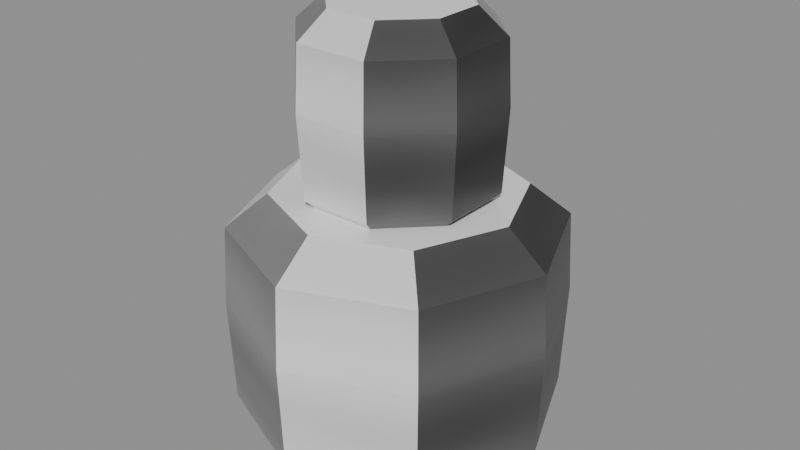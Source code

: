 # Source: earth-structural.blend  (saved by Blender 5.0.118; exported with 4.5.12 LTS)
import bpy
from mathutils import Matrix  # noqa: F401  (used for matrix-valued properties, if any)

bpy.ops.wm.read_factory_settings(use_empty=True)
scene = bpy.context.scene
scene.name = 'Scene'

# ---- images (referenced by path relative to the original .blend; pixels are not part of the script)
import os
ASSET_DIR = os.environ.get("B2B_ASSET_DIR", "")  # directory of the original .blend (textures are referenced by path, not embedded)
HERE = os.path.dirname(os.path.abspath(__file__))  # packed textures are extracted next to this script under _unpacked/

def load_image(name, relpath, width, height, colorspace="sRGB"):
    """Load a texture the original file referenced (path relative to the .blend, or extracted next to this script)."""
    p = next((c for c in (os.path.join(HERE, relpath), os.path.join(ASSET_DIR, relpath)) if relpath and os.path.exists(c)), "")
    if p:
        img = bpy.data.images.load(p, check_existing=True)
        img.name = name
    else:  # same state as the original file: an image datablock whose file is absent (Cycles renders it pink)
        img = bpy.data.images.new(name, width, height)
        img.source = "FILE"
        img.filepath = "//" + (relpath or name)
    img.colorspace_settings.name = colorspace
    return img
img_crystal_earth_structural = load_image('crystal-earth-structural', '_unpacked/structural.027a9805.png', 256, 256, 'sRGB')

# ---- materials (node trees are filled in below, after node groups)
mat_magenheim_earth_structural = bpy.data.materials.new('magenheim.earth-structural')

# ---- material node trees
mat_magenheim_earth_structural.use_nodes = True; mat_magenheim_earth_structural.node_tree.nodes.clear()
_N = mat_magenheim_earth_structural.node_tree.nodes; _L = mat_magenheim_earth_structural.node_tree.links
n0 = _N.new('ShaderNodeBsdfPrincipled'); n0.name = 'Principled BSDF'; n0.location = (-200, 100)
n0.inputs[2].default_value = 0.34
n1 = _N.new('ShaderNodeOutputMaterial'); n1.name = 'Material Output'; n1.location = (200, 100)
n2 = _N.new('ShaderNodeTexImage'); n2.name = 'Image Texture'; n2.location = (0, 0)
n2.image = img_crystal_earth_structural
_L.new(n0.outputs[0], n1.inputs[0])
_L.new(n2.outputs[0], n0.inputs[0])
n1.is_active_output = True

# ---- meshes
me_earth_structural = bpy.data.meshes.new('earth-structural')
me_earth_structural.from_pydata([(0.06781, -0.06781, -0.108), (0.05174, -0.05174, -0.1275), (0.07317, 0.0, -0.1275), (0.0959, 0.0, -0.108), (0.06781, -0.06781, -0.108), (0.07317, 0.0, -0.1275), (5.872e-18, -0.0959, -0.108), (4.48e-18, -0.07317, -0.1275), (0.05174, -0.05174, -0.1275), (0.06781, -0.06781, -0.108), (5.872e-18, -0.0959, -0.108), (0.05174, -0.05174, -0.1275), (-0.06781, -0.06781, -0.108), (-0.05174, -0.05174, -0.1275), (4.48e-18, -0.07317, -0.1275), (5.872e-18, -0.0959, -0.108), (-0.06781, -0.06781, -0.108), (4.48e-18, -0.07317, -0.1275), (-0.0959, -1.174e-17, -0.108), (-0.07317, -8.96e-18, -0.1275), (-0.05174, -0.05174, -0.1275), (-0.06781, -0.06781, -0.108), (-0.0959, -1.174e-17, -0.108), (-0.05174, -0.05174, -0.1275), (-0.06781, 0.06781, -0.108), (-0.05174, 0.05174, -0.1275), (-0.07317, -8.96e-18, -0.1275), (-0.0959, -1.174e-17, -0.108), (-0.06781, 0.06781, -0.108), (-0.07317, -8.96e-18, -0.1275), (-1.762e-17, 0.0959, -0.108), (-1.344e-17, 0.07317, -0.1275), (-0.05174, 0.05174, -0.1275), (-0.06781, 0.06781, -0.108), (-1.762e-17, 0.0959, -0.108), (-0.05174, 0.05174, -0.1275), (0.06781, 0.06781, -0.108), (0.05174, 0.05174, -0.1275), (-1.344e-17, 0.07317, -0.1275), (-1.762e-17, 0.0959, -0.108), (0.06781, 0.06781, -0.108), (-1.344e-17, 0.07317, -0.1275), (0.0959, 0.0, -0.108), (0.07317, 0.0, -0.1275), (0.05174, 0.05174, -0.1275), (0.06781, 0.06781, -0.108), (0.0959, 0.0, -0.108), (0.05174, 0.05174, -0.1275), (0.06961, -0.06961, -0.045), (0.06781, -0.06781, -0.108), (0.0959, 0.0, -0.108), (0.09844, 0.0, -0.045), (0.06961, -0.06961, -0.045), (0.0959, 0.0, -0.108), (6.028e-18, -0.09844, -0.045), (5.872e-18, -0.0959, -0.108), (0.06781, -0.06781, -0.108), (0.06961, -0.06961, -0.045), (6.028e-18, -0.09844, -0.045), (0.06781, -0.06781, -0.108), (-0.06961, -0.06961, -0.045), (-0.06781, -0.06781, -0.108), (5.872e-18, -0.0959, -0.108), (6.028e-18, -0.09844, -0.045), (-0.06961, -0.06961, -0.045), (5.872e-18, -0.0959, -0.108), (-0.09844, -1.206e-17, -0.045), (-0.0959, -1.174e-17, -0.108), (-0.06781, -0.06781, -0.108), (-0.06961, -0.06961, -0.045), (-0.09844, -1.206e-17, -0.045), (-0.06781, -0.06781, -0.108), (-0.06961, 0.06961, -0.045), (-0.06781, 0.06781, -0.108), (-0.0959, -1.174e-17, -0.108), (-0.09844, -1.206e-17, -0.045), (-0.06961, 0.06961, -0.045), (-0.0959, -1.174e-17, -0.108), (-1.808e-17, 0.09844, -0.045), (-1.762e-17, 0.0959, -0.108), (-0.06781, 0.06781, -0.108), (-0.06961, 0.06961, -0.045), (-1.808e-17, 0.09844, -0.045), (-0.06781, 0.06781, -0.108), (0.06961, 0.06961, -0.045), (0.06781, 0.06781, -0.108), (-1.762e-17, 0.0959, -0.108), (-1.808e-17, 0.09844, -0.045), (0.06961, 0.06961, -0.045), (-1.762e-17, 0.0959, -0.108), (0.09844, 0.0, -0.045), (0.0959, 0.0, -0.108), (0.06781, 0.06781, -0.108), (0.06961, 0.06961, -0.045), (0.09844, 0.0, -0.045), (0.06781, 0.06781, -0.108), (0.0677, -0.0677, 0.003), (0.06961, -0.06961, -0.045), (0.09844, 0.0, -0.045), (0.09574, 0.0, 0.003), (0.0677, -0.0677, 0.003), (0.09844, 0.0, -0.045), (5.862e-18, -0.09574, 0.003), (6.028e-18, -0.09844, -0.045), (0.06961, -0.06961, -0.045), (0.0677, -0.0677, 0.003), (5.862e-18, -0.09574, 0.003), (0.06961, -0.06961, -0.045), (-0.0677, -0.0677, 0.003), (-0.06961, -0.06961, -0.045), (6.028e-18, -0.09844, -0.045), (5.862e-18, -0.09574, 0.003), (-0.0677, -0.0677, 0.003), (6.028e-18, -0.09844, -0.045), (-0.09574, -1.172e-17, 0.003), (-0.09844, -1.206e-17, -0.045), (-0.06961, -0.06961, -0.045), (-0.0677, -0.0677, 0.003), (-0.09574, -1.172e-17, 0.003), (-0.06961, -0.06961, -0.045), (-0.0677, 0.0677, 0.003), (-0.06961, 0.06961, -0.045), (-0.09844, -1.206e-17, -0.045), (-0.09574, -1.172e-17, 0.003), (-0.0677, 0.0677, 0.003), (-0.09844, -1.206e-17, -0.045), (-1.759e-17, 0.09574, 0.003), (-1.808e-17, 0.09844, -0.045), (-0.06961, 0.06961, -0.045), (-0.0677, 0.0677, 0.003), (-1.759e-17, 0.09574, 0.003), (-0.06961, 0.06961, -0.045), (0.0677, 0.0677, 0.003), (0.06961, 0.06961, -0.045), (-1.808e-17, 0.09844, -0.045), (-1.759e-17, 0.09574, 0.003), (0.0677, 0.0677, 0.003), (-1.808e-17, 0.09844, -0.045), (0.09574, 0.0, 0.003), (0.09844, 0.0, -0.045), (0.06961, 0.06961, -0.045), (0.0677, 0.0677, 0.003), (0.09574, 0.0, 0.003), (0.06961, 0.06961, -0.045), (0.05068, -0.05068, 0.0225), (0.0677, -0.0677, 0.003), (0.09574, 0.0, 0.003), (0.07167, 0.0, 0.0225), (0.05068, -0.05068, 0.0225), (0.09574, 0.0, 0.003), (4.388e-18, -0.07167, 0.0225), (5.862e-18, -0.09574, 0.003), (0.0677, -0.0677, 0.003), (0.05068, -0.05068, 0.0225), (4.388e-18, -0.07167, 0.0225), (0.0677, -0.0677, 0.003), (-0.05068, -0.05068, 0.0225), (-0.0677, -0.0677, 0.003), (5.862e-18, -0.09574, 0.003), (4.388e-18, -0.07167, 0.0225), (-0.05068, -0.05068, 0.0225), (5.862e-18, -0.09574, 0.003), (-0.07167, -8.777e-18, 0.0225), (-0.09574, -1.172e-17, 0.003), (-0.0677, -0.0677, 0.003), (-0.05068, -0.05068, 0.0225), (-0.07167, -8.777e-18, 0.0225), (-0.0677, -0.0677, 0.003), (-0.05068, 0.05068, 0.0225), (-0.0677, 0.0677, 0.003), (-0.09574, -1.172e-17, 0.003), (-0.07167, -8.777e-18, 0.0225), (-0.05068, 0.05068, 0.0225), (-0.09574, -1.172e-17, 0.003), (-1.316e-17, 0.07167, 0.0225), (-1.759e-17, 0.09574, 0.003), (-0.0677, 0.0677, 0.003), (-0.05068, 0.05068, 0.0225), (-1.316e-17, 0.07167, 0.0225), (-0.0677, 0.0677, 0.003), (0.05068, 0.05068, 0.0225), (0.0677, 0.0677, 0.003), (-1.759e-17, 0.09574, 0.003), (-1.316e-17, 0.07167, 0.0225), (0.05068, 0.05068, 0.0225), (-1.759e-17, 0.09574, 0.003), (0.07167, 0.0, 0.0225), (0.09574, 0.0, 0.003), (0.0677, 0.0677, 0.003), (0.05068, 0.05068, 0.0225), (0.07167, 0.0, 0.0225), (0.0677, 0.0677, 0.003), (0.07317, 0.0, -0.1275), (0.05174, -0.05174, -0.1275), (4.48e-18, -0.07317, -0.1275), (0.07317, 0.0, -0.1275), (4.48e-18, -0.07317, -0.1275), (-0.05174, -0.05174, -0.1275), (0.07317, 0.0, -0.1275), (-0.05174, -0.05174, -0.1275), (-0.07317, -8.96e-18, -0.1275), (0.07317, 0.0, -0.1275), (-0.07317, -8.96e-18, -0.1275), (-0.05174, 0.05174, -0.1275), (0.07317, 0.0, -0.1275), (-0.05174, 0.05174, -0.1275), (-1.344e-17, 0.07317, -0.1275), (0.07317, 0.0, -0.1275), (-1.344e-17, 0.07317, -0.1275), (0.05174, 0.05174, -0.1275), (4.388e-18, -0.07167, 0.0225), (0.05068, -0.05068, 0.0225), (0.07167, 0.0, 0.0225), (-0.05068, -0.05068, 0.0225), (4.388e-18, -0.07167, 0.0225), (0.07167, 0.0, 0.0225), (-0.07167, -8.777e-18, 0.0225), (-0.05068, -0.05068, 0.0225), (0.07167, 0.0, 0.0225), (-0.05068, 0.05068, 0.0225), (-0.07167, -8.777e-18, 0.0225), (0.07167, 0.0, 0.0225), (-1.316e-17, 0.07167, 0.0225), (-0.05068, 0.05068, 0.0225), (0.07167, 0.0, 0.0225), (0.05068, 0.05068, 0.0225), (-1.316e-17, 0.07167, 0.0225), (0.07167, 0.0, 0.0225), (0.02149, -0.05188, 0.02745), (0.01532, -0.03699, 0.0125), (0.03699, -0.01532, 0.0125), (0.05188, -0.02149, 0.02745), (0.02149, -0.05188, 0.02745), (0.03699, -0.01532, 0.0125), (-0.02149, -0.05188, 0.02745), (-0.01532, -0.03699, 0.0125), (0.01532, -0.03699, 0.0125), (0.02149, -0.05188, 0.02745), (-0.02149, -0.05188, 0.02745), (0.01532, -0.03699, 0.0125), (-0.05188, -0.02149, 0.02745), (-0.03699, -0.01532, 0.0125), (-0.01532, -0.03699, 0.0125), (-0.02149, -0.05188, 0.02745), (-0.05188, -0.02149, 0.02745), (-0.01532, -0.03699, 0.0125), (-0.05188, 0.02149, 0.02745), (-0.03699, 0.01532, 0.0125), (-0.03699, -0.01532, 0.0125), (-0.05188, -0.02149, 0.02745), (-0.05188, 0.02149, 0.02745), (-0.03699, -0.01532, 0.0125), (-0.02149, 0.05188, 0.02745), (-0.01532, 0.03699, 0.0125), (-0.03699, 0.01532, 0.0125), (-0.05188, 0.02149, 0.02745), (-0.02149, 0.05188, 0.02745), (-0.03699, 0.01532, 0.0125), (0.02149, 0.05188, 0.02745), (0.01532, 0.03699, 0.0125), (-0.01532, 0.03699, 0.0125), (-0.02149, 0.05188, 0.02745), (0.02149, 0.05188, 0.02745), (-0.01532, 0.03699, 0.0125), (0.05188, 0.02149, 0.02745), (0.03699, 0.01532, 0.0125), (0.01532, 0.03699, 0.0125), (0.02149, 0.05188, 0.02745), (0.05188, 0.02149, 0.02745), (0.01532, 0.03699, 0.0125), (0.05188, -0.02149, 0.02745), (0.03699, -0.01532, 0.0125), (0.03699, 0.01532, 0.0125), (0.05188, 0.02149, 0.02745), (0.05188, -0.02149, 0.02745), (0.03699, 0.01532, 0.0125), (0.02249, -0.0543, 0.07575), (0.02149, -0.05188, 0.02745), (0.05188, -0.02149, 0.02745), (0.0543, -0.02249, 0.07575), (0.02249, -0.0543, 0.07575), (0.05188, -0.02149, 0.02745), (-0.02249, -0.0543, 0.07575), (-0.02149, -0.05188, 0.02745), (0.02149, -0.05188, 0.02745), (0.02249, -0.0543, 0.07575), (-0.02249, -0.0543, 0.07575), (0.02149, -0.05188, 0.02745), (-0.0543, -0.02249, 0.07575), (-0.05188, -0.02149, 0.02745), (-0.02149, -0.05188, 0.02745), (-0.02249, -0.0543, 0.07575), (-0.0543, -0.02249, 0.07575), (-0.02149, -0.05188, 0.02745), (-0.0543, 0.02249, 0.07575), (-0.05188, 0.02149, 0.02745), (-0.05188, -0.02149, 0.02745), (-0.0543, -0.02249, 0.07575), (-0.0543, 0.02249, 0.07575), (-0.05188, -0.02149, 0.02745), (-0.02249, 0.0543, 0.07575), (-0.02149, 0.05188, 0.02745), (-0.05188, 0.02149, 0.02745), (-0.0543, 0.02249, 0.07575), (-0.02249, 0.0543, 0.07575), (-0.05188, 0.02149, 0.02745), (0.02249, 0.0543, 0.07575), (0.02149, 0.05188, 0.02745), (-0.02149, 0.05188, 0.02745), (-0.02249, 0.0543, 0.07575), (0.02249, 0.0543, 0.07575), (-0.02149, 0.05188, 0.02745), (0.0543, 0.02249, 0.07575), (0.05188, 0.02149, 0.02745), (0.02149, 0.05188, 0.02745), (0.02249, 0.0543, 0.07575), (0.0543, 0.02249, 0.07575), (0.02149, 0.05188, 0.02745), (0.0543, -0.02249, 0.07575), (0.05188, -0.02149, 0.02745), (0.05188, 0.02149, 0.02745), (0.0543, 0.02249, 0.07575), (0.0543, -0.02249, 0.07575), (0.05188, 0.02149, 0.02745), (0.02174, -0.05248, 0.1126), (0.02249, -0.0543, 0.07575), (0.0543, -0.02249, 0.07575), (0.05248, -0.02174, 0.1126), (0.02174, -0.05248, 0.1126), (0.0543, -0.02249, 0.07575), (-0.02174, -0.05248, 0.1126), (-0.02249, -0.0543, 0.07575), (0.02249, -0.0543, 0.07575), (0.02174, -0.05248, 0.1126), (-0.02174, -0.05248, 0.1126), (0.02249, -0.0543, 0.07575), (-0.05248, -0.02174, 0.1126), (-0.0543, -0.02249, 0.07575), (-0.02249, -0.0543, 0.07575), (-0.02174, -0.05248, 0.1126), (-0.05248, -0.02174, 0.1126), (-0.02249, -0.0543, 0.07575), (-0.05248, 0.02174, 0.1126), (-0.0543, 0.02249, 0.07575), (-0.0543, -0.02249, 0.07575), (-0.05248, -0.02174, 0.1126), (-0.05248, 0.02174, 0.1126), (-0.0543, -0.02249, 0.07575), (-0.02174, 0.05248, 0.1126), (-0.02249, 0.0543, 0.07575), (-0.0543, 0.02249, 0.07575), (-0.05248, 0.02174, 0.1126), (-0.02174, 0.05248, 0.1126), (-0.0543, 0.02249, 0.07575), (0.02174, 0.05248, 0.1126), (0.02249, 0.0543, 0.07575), (-0.02249, 0.0543, 0.07575), (-0.02174, 0.05248, 0.1126), (0.02174, 0.05248, 0.1126), (-0.02249, 0.0543, 0.07575), (0.05248, 0.02174, 0.1126), (0.0543, 0.02249, 0.07575), (0.02249, 0.0543, 0.07575), (0.02174, 0.05248, 0.1126), (0.05248, 0.02174, 0.1126), (0.02249, 0.0543, 0.07575), (0.05248, -0.02174, 0.1126), (0.0543, -0.02249, 0.07575), (0.0543, 0.02249, 0.07575), (0.05248, 0.02174, 0.1126), (0.05248, -0.02174, 0.1126), (0.0543, 0.02249, 0.07575), (0.01542, -0.03722, 0.1275), (0.02174, -0.05248, 0.1126), (0.05248, -0.02174, 0.1126), (0.03722, -0.01542, 0.1275), (0.01542, -0.03722, 0.1275), (0.05248, -0.02174, 0.1126), (-0.01542, -0.03722, 0.1275), (-0.02174, -0.05248, 0.1126), (0.02174, -0.05248, 0.1126), (0.01542, -0.03722, 0.1275), (-0.01542, -0.03722, 0.1275), (0.02174, -0.05248, 0.1126), (-0.03722, -0.01542, 0.1275), (-0.05248, -0.02174, 0.1126), (-0.02174, -0.05248, 0.1126), (-0.01542, -0.03722, 0.1275), (-0.03722, -0.01542, 0.1275), (-0.02174, -0.05248, 0.1126), (-0.03722, 0.01542, 0.1275), (-0.05248, 0.02174, 0.1126), (-0.05248, -0.02174, 0.1126), (-0.03722, -0.01542, 0.1275), (-0.03722, 0.01542, 0.1275), (-0.05248, -0.02174, 0.1126), (-0.01542, 0.03722, 0.1275), (-0.02174, 0.05248, 0.1126), (-0.05248, 0.02174, 0.1126), (-0.03722, 0.01542, 0.1275), (-0.01542, 0.03722, 0.1275), (-0.05248, 0.02174, 0.1126), (0.01542, 0.03722, 0.1275), (0.02174, 0.05248, 0.1126), (-0.02174, 0.05248, 0.1126), (-0.01542, 0.03722, 0.1275), (0.01542, 0.03722, 0.1275), (-0.02174, 0.05248, 0.1126), (0.03722, 0.01542, 0.1275), (0.05248, 0.02174, 0.1126), (0.02174, 0.05248, 0.1126), (0.01542, 0.03722, 0.1275), (0.03722, 0.01542, 0.1275), (0.02174, 0.05248, 0.1126), (0.03722, -0.01542, 0.1275), (0.05248, -0.02174, 0.1126), (0.05248, 0.02174, 0.1126), (0.03722, 0.01542, 0.1275), (0.03722, -0.01542, 0.1275), (0.05248, 0.02174, 0.1126), (0.03699, -0.01532, 0.0125), (0.01532, -0.03699, 0.0125), (-0.01532, -0.03699, 0.0125), (0.03699, -0.01532, 0.0125), (-0.01532, -0.03699, 0.0125), (-0.03699, -0.01532, 0.0125), (0.03699, -0.01532, 0.0125), (-0.03699, -0.01532, 0.0125), (-0.03699, 0.01532, 0.0125), (0.03699, -0.01532, 0.0125), (-0.03699, 0.01532, 0.0125), (-0.01532, 0.03699, 0.0125), (0.03699, -0.01532, 0.0125), (-0.01532, 0.03699, 0.0125), (0.01532, 0.03699, 0.0125), (0.03699, -0.01532, 0.0125), (0.01532, 0.03699, 0.0125), (0.03699, 0.01532, 0.0125), (-0.01542, -0.03722, 0.1275), (0.01542, -0.03722, 0.1275), (0.03722, -0.01542, 0.1275), (-0.03722, -0.01542, 0.1275), (-0.01542, -0.03722, 0.1275), (0.03722, -0.01542, 0.1275), (-0.03722, 0.01542, 0.1275), (-0.03722, -0.01542, 0.1275), (0.03722, -0.01542, 0.1275), (-0.01542, 0.03722, 0.1275), (-0.03722, 0.01542, 0.1275), (0.03722, -0.01542, 0.1275), (0.01542, 0.03722, 0.1275), (-0.01542, 0.03722, 0.1275), (0.03722, -0.01542, 0.1275), (0.03722, 0.01542, 0.1275), (0.01542, 0.03722, 0.1275), (0.03722, -0.01542, 0.1275)], [], [(0, 1, 2), (3, 4, 5), (6, 7, 8), (9, 10, 11), (12, 13, 14), (15, 16, 17), (18, 19, 20), (21, 22, 23), (24, 25, 26), (27, 28, 29), (30, 31, 32), (33, 34, 35), (36, 37, 38), (39, 40, 41), (42, 43, 44), (45, 46, 47), (48, 49, 50), (51, 52, 53), (54, 55, 56), (57, 58, 59), (60, 61, 62), (63, 64, 65), (66, 67, 68), (69, 70, 71), (72, 73, 74), (75, 76, 77), (78, 79, 80), (81, 82, 83), (84, 85, 86), (87, 88, 89), (90, 91, 92), (93, 94, 95), (96, 97, 98), (99, 100, 101), (102, 103, 104), (105, 106, 107), (108, 109, 110), (111, 112, 113), (114, 115, 116), (117, 118, 119), (120, 121, 122), (123, 124, 125), (126, 127, 128), (129, 130, 131), (132, 133, 134), (135, 136, 137), (138, 139, 140), (141, 142, 143), (144, 145, 146), (147, 148, 149), (150, 151, 152), (153, 154, 155), (156, 157, 158), (159, 160, 161), (162, 163, 164), (165, 166, 167), (168, 169, 170), (171, 172, 173), (174, 175, 176), (177, 178, 179), (180, 181, 182), (183, 184, 185), (186, 187, 188), (189, 190, 191), (192, 193, 194), (195, 196, 197), (198, 199, 200), (201, 202, 203), (204, 205, 206), (207, 208, 209), (210, 211, 212), (213, 214, 215), (216, 217, 218), (219, 220, 221), (222, 223, 224), (225, 226, 227), (228, 229, 230), (231, 232, 233), (234, 235, 236), (237, 238, 239), (240, 241, 242), (243, 244, 245), (246, 247, 248), (249, 250, 251), (252, 253, 254), (255, 256, 257), (258, 259, 260), (261, 262, 263), (264, 265, 266), (267, 268, 269), (270, 271, 272), (273, 274, 275), (276, 277, 278), (279, 280, 281), (282, 283, 284), (285, 286, 287), (288, 289, 290), (291, 292, 293), (294, 295, 296), (297, 298, 299), (300, 301, 302), (303, 304, 305), (306, 307, 308), (309, 310, 311), (312, 313, 314), (315, 316, 317), (318, 319, 320), (321, 322, 323), (324, 325, 326), (327, 328, 329), (330, 331, 332), (333, 334, 335), (336, 337, 338), (339, 340, 341), (342, 343, 344), (345, 346, 347), (348, 349, 350), (351, 352, 353), (354, 355, 356), (357, 358, 359), (360, 361, 362), (363, 364, 365), (366, 367, 368), (369, 370, 371), (372, 373, 374), (375, 376, 377), (378, 379, 380), (381, 382, 383), (384, 385, 386), (387, 388, 389), (390, 391, 392), (393, 394, 395), (396, 397, 398), (399, 400, 401), (402, 403, 404), (405, 406, 407), (408, 409, 410), (411, 412, 413), (414, 415, 416), (417, 418, 419), (420, 421, 422), (423, 424, 425), (426, 427, 428), (429, 430, 431), (432, 433, 434), (435, 436, 437), (438, 439, 440), (441, 442, 443), (444, 445, 446), (447, 448, 449), (450, 451, 452), (453, 454, 455)])
_uv = me_earth_structural.uv_layers.new(name='UVMap')
_uv.uv.foreach_set('vector', [0.5867, 0.1744, 0.5867, 0.06, 0.5483, 0.06, 0.5483, 0.1744, 0.5867, 0.1744, 0.5483, 0.06, 0.6417, 0.1744, 0.6417, 0.06, 0.6033, 0.06, 0.6033, 0.1744, 0.6417, 0.1744, 0.6033, 0.06, 0.6967, 0.1744, 0.6967, 0.06, 0.6582, 0.06, 0.6582, 0.1744, 0.6967, 0.1744, 0.6582, 0.06, 0.7517, 0.1744, 0.7517, 0.06, 0.7132, 0.06, 0.7132, 0.1744, 0.7517, 0.1744, 0.7132, 0.06, 0.8067, 0.1744, 0.8067, 0.06, 0.7682, 0.06, 0.7682, 0.1744, 0.8067, 0.1744, 0.7682, 0.06, 0.8618, 0.1744, 0.8618, 0.06, 0.8232, 0.06, 0.8232, 0.1744, 0.8618, 0.1744, 0.8232, 0.06, 0.9168, 0.1744, 0.9168, 0.06, 0.8783, 0.06, 0.8783, 0.1744, 0.9168, 0.1744, 0.8783, 0.06, 0.9718, 0.1744, 0.9718, 0.06, 0.9333, 0.06, 0.9333, 0.1744, 0.9718, 0.1744, 0.9333, 0.06, 0.5867, 0.544, 0.5867, 0.1744, 0.5483, 0.1744, 0.5483, 0.544, 0.5867, 0.544, 0.5483, 0.1744, 0.6417, 0.544, 0.6417, 0.1744, 0.6033, 0.1744, 0.6033, 0.544, 0.6417, 0.544, 0.6033, 0.1744, 0.6967, 0.544, 0.6967, 0.1744, 0.6582, 0.1744, 0.6582, 0.544, 0.6967, 0.544, 0.6582, 0.1744, 0.7517, 0.544, 0.7517, 0.1744, 0.7132, 0.1744, 0.7132, 0.544, 0.7517, 0.544, 0.7132, 0.1744, 0.8067, 0.544, 0.8067, 0.1744, 0.7682, 0.1744, 0.7682, 0.544, 0.8067, 0.544, 0.7682, 0.1744, 0.8618, 0.544, 0.8618, 0.1744, 0.8232, 0.1744, 0.8232, 0.544, 0.8618, 0.544, 0.8232, 0.1744, 0.9168, 0.544, 0.9168, 0.1744, 0.8783, 0.1744, 0.8783, 0.544, 0.9168, 0.544, 0.8783, 0.1744, 0.9718, 0.544, 0.9718, 0.1744, 0.9333, 0.1744, 0.9333, 0.544, 0.9718, 0.544, 0.9333, 0.1744, 0.5867, 0.8256, 0.5867, 0.544, 0.5483, 0.544, 0.5483, 0.8256, 0.5867, 0.8256, 0.5483, 0.544, 0.6417, 0.8256, 0.6417, 0.544, 0.6033, 0.544, 0.6033, 0.8256, 0.6417, 0.8256, 0.6033, 0.544, 0.6967, 0.8256, 0.6967, 0.544, 0.6582, 0.544, 0.6582, 0.8256, 0.6967, 0.8256, 0.6582, 0.544, 0.7517, 0.8256, 0.7517, 0.544, 0.7132, 0.544, 0.7132, 0.8256, 0.7517, 0.8256, 0.7132, 0.544, 0.8067, 0.8256, 0.8067, 0.544, 0.7682, 0.544, 0.7682, 0.8256, 0.8067, 0.8256, 0.7682, 0.544, 0.8618, 0.8256, 0.8618, 0.544, 0.8232, 0.544, 0.8232, 0.8256, 0.8618, 0.8256, 0.8232, 0.544, 0.9168, 0.8256, 0.9168, 0.544, 0.8783, 0.544, 0.8783, 0.8256, 0.9168, 0.8256, 0.8783, 0.544, 0.9718, 0.8256, 0.9718, 0.544, 0.9333, 0.544, 0.9333, 0.8256, 0.9718, 0.8256, 0.9333, 0.544, 0.5867, 0.94, 0.5867, 0.8256, 0.5483, 0.8256, 0.5483, 0.94, 0.5867, 0.94, 0.5483, 0.8256, 0.6417, 0.94, 0.6417, 0.8256, 0.6033, 0.8256, 0.6033, 0.94, 0.6417, 0.94, 0.6033, 0.8256, 0.6967, 0.94, 0.6967, 0.8256, 0.6582, 0.8256, 0.6582, 0.94, 0.6967, 0.94, 0.6582, 0.8256, 0.7517, 0.94, 0.7517, 0.8256, 0.7132, 0.8256, 0.7132, 0.94, 0.7517, 0.94, 0.7132, 0.8256, 0.8067, 0.94, 0.8067, 0.8256, 0.7682, 0.8256, 0.7682, 0.94, 0.8067, 0.94, 0.7682, 0.8256, 0.8618, 0.94, 0.8618, 0.8256, 0.8232, 0.8256, 0.8232, 0.94, 0.8618, 0.94, 0.8232, 0.8256, 0.9168, 0.94, 0.9168, 0.8256, 0.8783, 0.8256, 0.8783, 0.94, 0.9168, 0.94, 0.8783, 0.8256, 0.9718, 0.94, 0.9718, 0.8256, 0.9333, 0.8256, 0.9333, 0.94, 0.9718, 0.94, 0.9333, 0.8256, 0.9525, 0.06, 0.9333, 0.06, 0.9718, 0.06, 0.9525, 0.06, 0.9333, 0.06, 0.9718, 0.06, 0.9525, 0.06, 0.9333, 0.06, 0.9718, 0.06, 0.9525, 0.06, 0.9333, 0.06, 0.9718, 0.06, 0.9525, 0.06, 0.9333, 0.06, 0.9718, 0.06, 0.9525, 0.06, 0.9333, 0.06, 0.9718, 0.06, 0.7517, 0.94, 0.7132, 0.94, 0.7325, 0.94, 0.7517, 0.94, 0.7132, 0.94, 0.7325, 0.94, 0.7517, 0.94, 0.7132, 0.94, 0.7325, 0.94, 0.7517, 0.94, 0.7132, 0.94, 0.7325, 0.94, 0.7517, 0.94, 0.7132, 0.94, 0.7325, 0.94, 0.7517, 0.94, 0.7132, 0.94, 0.7325, 0.94, 0.5867, 0.1744, 0.5867, 0.06, 0.5483, 0.06, 0.5483, 0.1744, 0.5867, 0.1744, 0.5483, 0.06, 0.6417, 0.1744, 0.6417, 0.06, 0.6033, 0.06, 0.6033, 0.1744, 0.6417, 0.1744, 0.6033, 0.06, 0.6967, 0.1744, 0.6967, 0.06, 0.6582, 0.06, 0.6582, 0.1744, 0.6967, 0.1744, 0.6582, 0.06, 0.7517, 0.1744, 0.7517, 0.06, 0.7132, 0.06, 0.7132, 0.1744, 0.7517, 0.1744, 0.7132, 0.06, 0.8067, 0.1744, 0.8067, 0.06, 0.7682, 0.06, 0.7682, 0.1744, 0.8067, 0.1744, 0.7682, 0.06, 0.8618, 0.1744, 0.8618, 0.06, 0.8232, 0.06, 0.8232, 0.1744, 0.8618, 0.1744, 0.8232, 0.06, 0.9168, 0.1744, 0.9168, 0.06, 0.8783, 0.06, 0.8783, 0.1744, 0.9168, 0.1744, 0.8783, 0.06, 0.9718, 0.1744, 0.9718, 0.06, 0.9333, 0.06, 0.9333, 0.1744, 0.9718, 0.1744, 0.9333, 0.06, 0.5867, 0.544, 0.5867, 0.1744, 0.5483, 0.1744, 0.5483, 0.544, 0.5867, 0.544, 0.5483, 0.1744, 0.6417, 0.544, 0.6417, 0.1744, 0.6033, 0.1744, 0.6033, 0.544, 0.6417, 0.544, 0.6033, 0.1744, 0.6967, 0.544, 0.6967, 0.1744, 0.6582, 0.1744, 0.6582, 0.544, 0.6967, 0.544, 0.6582, 0.1744, 0.7517, 0.544, 0.7517, 0.1744, 0.7132, 0.1744, 0.7132, 0.544, 0.7517, 0.544, 0.7132, 0.1744, 0.8067, 0.544, 0.8067, 0.1744, 0.7682, 0.1744, 0.7682, 0.544, 0.8067, 0.544, 0.7682, 0.1744, 0.8618, 0.544, 0.8618, 0.1744, 0.8232, 0.1744, 0.8232, 0.544, 0.8618, 0.544, 0.8232, 0.1744, 0.9168, 0.544, 0.9168, 0.1744, 0.8783, 0.1744, 0.8783, 0.544, 0.9168, 0.544, 0.8783, 0.1744, 0.9718, 0.544, 0.9718, 0.1744, 0.9333, 0.1744, 0.9333, 0.544, 0.9718, 0.544, 0.9333, 0.1744, 0.5867, 0.8256, 0.5867, 0.544, 0.5483, 0.544, 0.5483, 0.8256, 0.5867, 0.8256, 0.5483, 0.544, 0.6417, 0.8256, 0.6417, 0.544, 0.6033, 0.544, 0.6033, 0.8256, 0.6417, 0.8256, 0.6033, 0.544, 0.6967, 0.8256, 0.6967, 0.544, 0.6582, 0.544, 0.6582, 0.8256, 0.6967, 0.8256, 0.6582, 0.544, 0.7517, 0.8256, 0.7517, 0.544, 0.7132, 0.544, 0.7132, 0.8256, 0.7517, 0.8256, 0.7132, 0.544, 0.8067, 0.8256, 0.8067, 0.544, 0.7682, 0.544, 0.7682, 0.8256, 0.8067, 0.8256, 0.7682, 0.544, 0.8618, 0.8256, 0.8618, 0.544, 0.8232, 0.544, 0.8232, 0.8256, 0.8618, 0.8256, 0.8232, 0.544, 0.9168, 0.8256, 0.9168, 0.544, 0.8783, 0.544, 0.8783, 0.8256, 0.9168, 0.8256, 0.8783, 0.544, 0.9718, 0.8256, 0.9718, 0.544, 0.9333, 0.544, 0.9333, 0.8256, 0.9718, 0.8256, 0.9333, 0.544, 0.5867, 0.94, 0.5867, 0.8256, 0.5483, 0.8256, 0.5483, 0.94, 0.5867, 0.94, 0.5483, 0.8256, 0.6417, 0.94, 0.6417, 0.8256, 0.6033, 0.8256, 0.6033, 0.94, 0.6417, 0.94, 0.6033, 0.8256, 0.6967, 0.94, 0.6967, 0.8256, 0.6582, 0.8256, 0.6582, 0.94, 0.6967, 0.94, 0.6582, 0.8256, 0.7517, 0.94, 0.7517, 0.8256, 0.7132, 0.8256, 0.7132, 0.94, 0.7517, 0.94, 0.7132, 0.8256, 0.8067, 0.94, 0.8067, 0.8256, 0.7682, 0.8256, 0.7682, 0.94, 0.8067, 0.94, 0.7682, 0.8256, 0.8618, 0.94, 0.8618, 0.8256, 0.8232, 0.8256, 0.8232, 0.94, 0.8618, 0.94, 0.8232, 0.8256, 0.9168, 0.94, 0.9168, 0.8256, 0.8783, 0.8256, 0.8783, 0.94, 0.9168, 0.94, 0.8783, 0.8256, 0.9718, 0.94, 0.9718, 0.8256, 0.9333, 0.8256, 0.9333, 0.94, 0.9718, 0.94, 0.9333, 0.8256, 0.9525, 0.06, 0.9333, 0.06, 0.9718, 0.06, 0.9525, 0.06, 0.9333, 0.06, 0.9718, 0.06, 0.9525, 0.06, 0.9333, 0.06, 0.9718, 0.06, 0.9525, 0.06, 0.9333, 0.06, 0.9718, 0.06, 0.9525, 0.06, 0.9333, 0.06, 0.9718, 0.06, 0.9525, 0.06, 0.9333, 0.06, 0.9718, 0.06, 0.7517, 0.94, 0.7132, 0.94, 0.7325, 0.94, 0.7517, 0.94, 0.7132, 0.94, 0.7325, 0.94, 0.7517, 0.94, 0.7132, 0.94, 0.7325, 0.94, 0.7517, 0.94, 0.7132, 0.94, 0.7325, 0.94, 0.7517, 0.94, 0.7132, 0.94, 0.7325, 0.94, 0.7517, 0.94, 0.7132, 0.94, 0.7325, 0.94])
me_earth_structural.materials.append(mat_magenheim_earth_structural)
me_earth_structural.update()

# ---- objects
ob_earth_structural = bpy.data.objects.new('earth-structural', me_earth_structural)

# ---- transforms, parenting, visibility, modifiers, constraints
ob_earth_structural.location = (0.0, 0.0, -0.0125)

# ---- collection membership
scene.collection.objects.link(ob_earth_structural)

# ---- scene / render settings (as saved in the file)
scene.frame_start = 1; scene.frame_end = 250; scene.frame_set(1)
scene.render.engine = 'BLENDER_EEVEE_NEXT'
scene.render.bake_bias = 0.0
scene.render.bake_samples = 0
scene.cycles.sampling_pattern = 'TABULATED_SOBOL'
scene.eevee.use_volume_custom_range = False
bpy.context.view_layer.update()

# ---- added for rendering (the .blend has no active camera and no usable light): camera, sun + grey world if the file has none
cam_auto = bpy.data.cameras.new('AutoCamera')
cam_auto.lens = 50.0
cam_auto.sensor_width = 36.0
cam_auto.clip_end = 1000.0
ob_auto_camera = bpy.data.objects.new('AutoCamera', cam_auto)
scene.collection.objects.link(ob_auto_camera)
ob_auto_camera.location = (0.349322, -0.419187, 0.266958)
ob_auto_camera.rotation_euler = (1.09748, -7.21219e-08, 0.694738)
scene.camera = ob_auto_camera
light_auto_sun = bpy.data.lights.new('AutoSun', 'SUN')
light_auto_sun.energy = 3.0
light_auto_sun.angle = 0.0523599
ob_auto_sun = bpy.data.objects.new('AutoSun', light_auto_sun)
scene.collection.objects.link(ob_auto_sun)
ob_auto_sun.rotation_euler = (0.872665, 0.174533, 0.523599)
if scene.world is None:
    world_auto = bpy.data.worlds.new('AutoWorld')
    world_auto.color = (0.3, 0.3, 0.3)
    scene.world = world_auto
bpy.context.view_layer.update()

